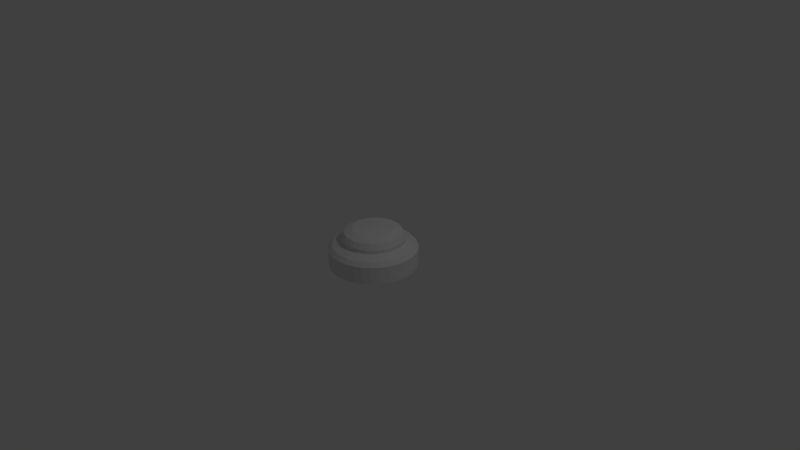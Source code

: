 # Source: gear3lock.blend  (saved by Blender 2.76.0; exported with 4.5.12 LTS)
import bpy
from mathutils import Matrix  # noqa: F401  (used for matrix-valued properties, if any)

bpy.ops.wm.read_factory_settings(use_empty=True)
scene = bpy.context.scene
scene.name = 'Scene'

# ---- collections
col_collection_1 = bpy.data.collections.new('Collection 1'); scene.collection.children.link(col_collection_1)

# ---- world
world_world = bpy.data.worlds.new('World'); scene.world = world_world
world_world.color = (0.05088, 0.05088, 0.05088)
world_world.use_sun_shadow = False
world_world.sun_shadow_jitter_overblur = 0.0
world_world.cycles.sampling_method = 'MANUAL'
world_world.cycles.sample_map_resolution = 256

# ---- cameras
cam_camera = bpy.data.cameras.new('Camera')
cam_camera.clip_end = 100.0
cam_camera.lens = 35.0
cam_camera.sensor_width = 32.0
cam_camera.sensor_height = 18.0
cam_camera.ortho_scale = 7.314
cam_camera.dof.focus_distance = 0.0
cam_camera.dof.aperture_fstop = 128.0

# ---- lights
light_lamp = bpy.data.lights.new('Lamp', 'POINT')
light_lamp.transmission_factor = 0.0
light_lamp.cutoff_distance = 30.0
light_lamp.energy = 100.0
light_lamp.shadow_buffer_clip_start = 1.001
light_lamp.shadow_soft_size = 0.1
light_lamp.shadow_maximum_resolution = 0.006
light_lamp.use_absolute_resolution = True
light_lamp.cycles.use_multiple_importance_sampling = False

# ---- meshes
me_cylinder_001 = bpy.data.meshes.new('Cylinder.001')
me_cylinder_001.from_pydata([(2.398e-08, 0.5808, 0.1162), (0.1133, 0.5697, 0.1162), (0.2223, 0.5366, 0.1162), (0.3227, 0.483, 0.1162), (0.4107, 0.4107, 0.1162), (0.483, 0.3227, 0.1162), (0.5366, 0.2223, 0.1162), (0.5697, 0.1133, 0.1162), (0.5808, 1.835e-07, 0.1162), (0.5697, -0.1133, 0.1162), (0.5366, -0.2223, 0.1162), (0.483, -0.3227, 0.1162), (0.4107, -0.4107, 0.1162), (0.3227, -0.4829, 0.1162), (0.2223, -0.5366, 0.1162), (0.1133, -0.5697, 0.1162), (-1.653e-07, -0.5808, 0.1162), (-0.1133, -0.5697, 0.1162), (-0.2223, -0.5366, 0.1162), (-0.3227, -0.4829, 0.1162), (-0.4107, -0.4107, 0.1162), (-0.483, -0.3227, 0.1162), (-0.5366, -0.2223, 0.1162), (-0.5697, -0.1133, 0.1162), (-0.5808, 7.005e-07, 0.1162), (-0.5697, 0.1133, 0.1162), (-0.5366, 0.2223, 0.1162), (-0.4829, 0.3227, 0.1162), (-0.4107, 0.4107, 0.1162), (-0.3227, 0.483, 0.1162), (-0.2223, 0.5366, 0.1162), (-0.1133, 0.5697, 0.1162), (2.032e-08, 0.5808, -0.1159), (0.1133, 0.5697, -0.1159), (0.2223, 0.5366, -0.1159), (0.3227, 0.483, -0.1159), (0.4107, 0.4107, -0.1159), (0.483, 0.3227, -0.1159), (0.5366, 0.2223, -0.1159), (0.5697, 0.1133, -0.1159), (0.5808, 1.835e-07, -0.1159), (0.5697, -0.1133, -0.1159), (0.5366, -0.2223, -0.1159), (0.483, -0.3227, -0.1159), (0.4107, -0.4107, -0.1159), (0.3227, -0.4829, -0.1159), (0.2223, -0.5366, -0.1159), (0.1133, -0.5697, -0.1159), (-1.689e-07, -0.5808, -0.1159), (-0.1133, -0.5697, -0.1159), (-0.2223, -0.5366, -0.1159), (-0.3227, -0.4829, -0.1159), (-0.4107, -0.4107, -0.1159), (-0.483, -0.3227, -0.1159), (-0.5366, -0.2223, -0.1159), (-0.5697, -0.1133, -0.1159), (-0.5808, 7.005e-07, -0.1159), (-0.5697, 0.1133, -0.1159), (-0.5366, 0.2223, -0.1159), (-0.4829, 0.3227, -0.1159), (-0.4107, 0.4107, -0.1159), (-0.3227, 0.483, -0.1159), (-0.2223, 0.5366, -0.1159), (-0.1133, 0.5697, -0.1159), (2.951e-08, 0.5313, 0.1709), (0.1036, 0.521, 0.1709), (0.2033, 0.4908, 0.1709), (0.2951, 0.4417, 0.1709), (0.3757, 0.3757, 0.1709), (0.4417, 0.2951, 0.1709), (0.4908, 0.2033, 0.1709), (0.521, 0.1036, 0.1709), (0.5313, 1.958e-07, 0.1709), (0.521, -0.1036, 0.1709), (0.4908, -0.2033, 0.1709), (0.4417, -0.2951, 0.1709), (0.3757, -0.3757, 0.1709), (0.2951, -0.4417, 0.1709), (0.2033, -0.4908, 0.1709), (0.1036, -0.521, 0.1709), (-1.436e-07, -0.5313, 0.1709), (-0.1036, -0.521, 0.1709), (-0.2033, -0.4908, 0.1709), (-0.2951, -0.4417, 0.1709), (-0.3757, -0.3757, 0.1709), (-0.4417, -0.2951, 0.1709), (-0.4908, -0.2033, 0.1709), (-0.521, -0.1036, 0.1709), (-0.5313, 6.687e-07, 0.1709), (-0.521, 0.1036, 0.1709), (-0.4908, 0.2033, 0.1709), (-0.4417, 0.2951, 0.1709), (-0.3757, 0.3757, 0.1709), (-0.2951, 0.4417, 0.1709), (-0.2033, 0.4908, 0.1709), (-0.1036, 0.521, 0.1709), (4.387e-08, 0.4176, 0.2183), (0.08146, 0.4095, 0.2183), (0.1598, 0.3858, 0.2183), (0.232, 0.3472, 0.2183), (0.2953, 0.2953, 0.2183), (0.3472, 0.232, 0.2183), (0.3858, 0.1598, 0.2183), (0.4095, 0.08146, 0.2183), (0.4176, 2.233e-07, 0.2183), (0.4095, -0.08146, 0.2183), (0.3858, -0.1598, 0.2183), (0.3472, -0.232, 0.2183), (0.2953, -0.2953, 0.2183), (0.232, -0.3472, 0.2183), (0.1598, -0.3858, 0.2183), (0.08146, -0.4095, 0.2183), (-9.218e-08, -0.4176, 0.2183), (-0.08146, -0.4095, 0.2183), (-0.1598, -0.3858, 0.2183), (-0.232, -0.3472, 0.2183), (-0.2953, -0.2953, 0.2183), (-0.3472, -0.232, 0.2183), (-0.3858, -0.1598, 0.2183), (-0.4095, -0.08146, 0.2183), (-0.4176, 5.949e-07, 0.2183), (-0.4095, 0.08146, 0.2183), (-0.3858, 0.1598, 0.2183), (-0.3472, 0.232, 0.2183), (-0.2953, 0.2953, 0.2183), (-0.232, 0.3472, 0.2183), (-0.1598, 0.3858, 0.2183), (-0.08146, 0.4095, 0.2183), (4.242e-08, 0.4176, 0.2682), (0.08146, 0.4095, 0.2682), (0.1598, 0.3858, 0.2682), (0.232, 0.3472, 0.2682), (0.2953, 0.2953, 0.2682), (0.3472, 0.232, 0.2682), (0.3858, 0.1598, 0.2682), (0.4095, 0.08146, 0.2682), (0.4176, 2.233e-07, 0.2682), (0.4095, -0.08146, 0.2682), (0.3858, -0.1598, 0.2682), (0.3472, -0.232, 0.2682), (0.2953, -0.2953, 0.2682), (0.232, -0.3472, 0.2682), (0.1598, -0.3858, 0.2682), (0.08146, -0.4095, 0.2682), (-9.363e-08, -0.4176, 0.2682), (-0.08146, -0.4095, 0.2682), (-0.1598, -0.3858, 0.2682), (-0.232, -0.3472, 0.2682), (-0.2953, -0.2953, 0.2682), (-0.3472, -0.232, 0.2682), (-0.3858, -0.1598, 0.2682), (-0.4095, -0.08146, 0.2682), (-0.4176, 5.949e-07, 0.2682), (-0.4095, 0.08146, 0.2682), (-0.3858, 0.1598, 0.2682), (-0.3472, 0.232, 0.2682), (-0.2953, 0.2953, 0.2682), (-0.232, 0.3472, 0.2682), (-0.1598, 0.3858, 0.2682), (-0.08146, 0.4095, 0.2682), (4.691e-08, 0.3749, 0.3416), (0.07314, 0.3677, 0.3416), (0.1435, 0.3464, 0.3416), (0.2083, 0.3117, 0.3416), (0.2651, 0.2651, 0.3416), (0.3117, 0.2083, 0.3416), (0.3464, 0.1435, 0.3416), (0.3677, 0.07314, 0.3416), (0.3749, 2.351e-07, 0.3416), (0.3677, -0.07314, 0.3416), (0.3464, -0.1435, 0.3416), (0.3117, -0.2083, 0.3416), (0.2651, -0.2651, 0.3416), (0.2083, -0.3117, 0.3416), (0.1435, -0.3464, 0.3416), (0.07314, -0.3677, 0.3416), (-7.525e-08, -0.3749, 0.3416), (-0.07314, -0.3677, 0.3416), (-0.1435, -0.3464, 0.3416), (-0.2083, -0.3117, 0.3416), (-0.2651, -0.2651, 0.3416), (-0.3117, -0.2083, 0.3416), (-0.3464, -0.1435, 0.3416), (-0.3677, -0.07314, 0.3416), (-0.3749, 5.688e-07, 0.3416), (-0.3677, 0.07314, 0.3416), (-0.3464, 0.1435, 0.3416), (-0.3117, 0.2083, 0.3416), (-0.2651, 0.2651, 0.3416), (-0.2083, 0.3117, 0.3416), (-0.1435, 0.3464, 0.3416), (-0.07314, 0.3677, 0.3416), (5.587e-08, 0.2708, 0.3855), (0.05284, 0.2656, 0.3855), (0.1036, 0.2502, 0.3855), (0.1505, 0.2252, 0.3855), (0.1915, 0.1915, 0.3855), (0.2252, 0.1505, 0.3855), (0.2502, 0.1036, 0.3855), (0.2656, 0.05284, 0.3855), (0.2708, 2.608e-07, 0.3855), (0.2656, -0.05284, 0.3855), (0.2502, -0.1036, 0.3855), (0.2252, -0.1505, 0.3855), (0.1915, -0.1915, 0.3855), (0.1505, -0.2252, 0.3855), (0.1036, -0.2502, 0.3855), (0.05284, -0.2656, 0.3855), (-3.238e-08, -0.2708, 0.3855), (-0.05284, -0.2656, 0.3855), (-0.1036, -0.2502, 0.3855), (-0.1505, -0.2252, 0.3855), (-0.1915, -0.1915, 0.3855), (-0.2252, -0.1505, 0.3855), (-0.2502, -0.1036, 0.3855), (-0.2656, -0.05284, 0.3855), (-0.2708, 5.019e-07, 0.3855), (-0.2656, 0.05284, 0.3855), (-0.2502, 0.1036, 0.3855), (-0.2252, 0.1505, 0.3855), (-0.1915, 0.1915, 0.3855), (-0.1505, 0.2252, 0.3855), (-0.1036, 0.2502, 0.3855), (-0.05284, 0.2656, 0.3855), (6.43e-08, 0.04365, 0.4032), (0.008516, 0.04282, 0.4032), (0.01671, 0.04033, 0.4032), (0.02425, 0.0363, 0.4032), (0.03087, 0.03087, 0.4032), (0.0363, 0.02425, 0.4032), (0.04033, 0.01671, 0.4032), (0.04281, 0.008517, 0.4032), (0.04365, 3.17e-07, 0.4032), (0.04281, -0.008516, 0.4032), (0.04033, -0.01671, 0.4032), (0.0363, -0.02425, 0.4032), (0.03087, -0.03087, 0.4032), (0.02425, -0.0363, 0.4032), (0.01671, -0.04033, 0.4032), (0.008516, -0.04281, 0.4032), (5.007e-08, -0.04365, 0.4032), (-0.008516, -0.04281, 0.4032), (-0.01671, -0.04033, 0.4032), (-0.02425, -0.0363, 0.4032), (-0.03087, -0.03087, 0.4032), (-0.0363, -0.02425, 0.4032), (-0.04033, -0.01671, 0.4032), (-0.04281, -0.008516, 0.4032), (-0.04365, 3.559e-07, 0.4032), (-0.04281, 0.008517, 0.4032), (-0.04033, 0.01671, 0.4032), (-0.0363, 0.02425, 0.4032), (-0.03087, 0.03087, 0.4032), (-0.02425, 0.0363, 0.4032), (-0.01671, 0.04033, 0.4032), (-0.008516, 0.04282, 0.4032)], [], [(11, 10, 74, 75), (34, 35, 36, 37, 38, 39, 40, 41, 42, 43, 44, 45, 46, 47, 48, 49, 50, 51, 52, 53, 54, 55, 56, 57, 58, 59, 60, 61, 62, 63, 32, 33), (26, 58, 57, 25), (13, 45, 44, 12), (27, 59, 58, 26), (14, 46, 45, 13), (1, 33, 32, 0), (28, 60, 59, 27), (15, 47, 46, 14), (2, 34, 33, 1), (29, 61, 60, 28), (16, 48, 47, 15), (3, 35, 34, 2), (30, 62, 61, 29), (17, 49, 48, 16), (4, 36, 35, 3), (31, 63, 62, 30), (18, 50, 49, 17), (5, 37, 36, 4), (0, 32, 63, 31), (19, 51, 50, 18), (6, 38, 37, 5), (20, 52, 51, 19), (7, 39, 38, 6), (21, 53, 52, 20), (8, 40, 39, 7), (22, 54, 53, 21), (9, 41, 40, 8), (23, 55, 54, 22), (10, 42, 41, 9), (24, 56, 55, 23), (11, 43, 42, 10), (25, 57, 56, 24), (12, 44, 43, 11), (86, 85, 117, 118), (25, 24, 88, 89), (12, 11, 75, 76), (26, 25, 89, 90), (13, 12, 76, 77), (27, 26, 90, 91), (14, 13, 77, 78), (1, 0, 64, 65), (28, 27, 91, 92), (15, 14, 78, 79), (2, 1, 65, 66), (29, 28, 92, 93), (16, 15, 79, 80), (3, 2, 66, 67), (30, 29, 93, 94), (17, 16, 80, 81), (4, 3, 67, 68), (31, 30, 94, 95), (18, 17, 81, 82), (5, 4, 68, 69), (0, 31, 95, 64), (19, 18, 82, 83), (6, 5, 69, 70), (20, 19, 83, 84), (7, 6, 70, 71), (21, 20, 84, 85), (8, 7, 71, 72), (22, 21, 85, 86), (9, 8, 72, 73), (23, 22, 86, 87), (10, 9, 73, 74), (24, 23, 87, 88), (121, 120, 152, 153), (73, 72, 104, 105), (87, 86, 118, 119), (74, 73, 105, 106), (88, 87, 119, 120), (75, 74, 106, 107), (89, 88, 120, 121), (76, 75, 107, 108), (90, 89, 121, 122), (77, 76, 108, 109), (91, 90, 122, 123), (78, 77, 109, 110), (65, 64, 96, 97), (92, 91, 123, 124), (79, 78, 110, 111), (66, 65, 97, 98), (93, 92, 124, 125), (80, 79, 111, 112), (67, 66, 98, 99), (94, 93, 125, 126), (81, 80, 112, 113), (68, 67, 99, 100), (95, 94, 126, 127), (82, 81, 113, 114), (69, 68, 100, 101), (64, 95, 127, 96), (83, 82, 114, 115), (70, 69, 101, 102), (84, 83, 115, 116), (71, 70, 102, 103), (85, 84, 116, 117), (72, 71, 103, 104), (156, 155, 187, 188), (108, 107, 139, 140), (122, 121, 153, 154), (109, 108, 140, 141), (123, 122, 154, 155), (110, 109, 141, 142), (97, 96, 128, 129), (124, 123, 155, 156), (111, 110, 142, 143), (98, 97, 129, 130), (125, 124, 156, 157), (112, 111, 143, 144), (99, 98, 130, 131), (126, 125, 157, 158), (113, 112, 144, 145), (100, 99, 131, 132), (127, 126, 158, 159), (114, 113, 145, 146), (101, 100, 132, 133), (96, 127, 159, 128), (115, 114, 146, 147), (102, 101, 133, 134), (116, 115, 147, 148), (103, 102, 134, 135), (117, 116, 148, 149), (104, 103, 135, 136), (118, 117, 149, 150), (105, 104, 136, 137), (119, 118, 150, 151), (106, 105, 137, 138), (120, 119, 151, 152), (107, 106, 138, 139), (191, 190, 222, 223), (143, 142, 174, 175), (130, 129, 161, 162), (157, 156, 188, 189), (144, 143, 175, 176), (131, 130, 162, 163), (158, 157, 189, 190), (145, 144, 176, 177), (132, 131, 163, 164), (159, 158, 190, 191), (146, 145, 177, 178), (133, 132, 164, 165), (128, 159, 191, 160), (147, 146, 178, 179), (134, 133, 165, 166), (148, 147, 179, 180), (135, 134, 166, 167), (149, 148, 180, 181), (136, 135, 167, 168), (150, 149, 181, 182), (137, 136, 168, 169), (151, 150, 182, 183), (138, 137, 169, 170), (152, 151, 183, 184), (139, 138, 170, 171), (153, 152, 184, 185), (140, 139, 171, 172), (154, 153, 185, 186), (141, 140, 172, 173), (155, 154, 186, 187), (142, 141, 173, 174), (129, 128, 160, 161), (213, 212, 244, 245), (178, 177, 209, 210), (165, 164, 196, 197), (160, 191, 223, 192), (179, 178, 210, 211), (166, 165, 197, 198), (180, 179, 211, 212), (167, 166, 198, 199), (181, 180, 212, 213), (168, 167, 199, 200), (182, 181, 213, 214), (169, 168, 200, 201), (183, 182, 214, 215), (170, 169, 201, 202), (184, 183, 215, 216), (171, 170, 202, 203), (185, 184, 216, 217), (172, 171, 203, 204), (186, 185, 217, 218), (173, 172, 204, 205), (187, 186, 218, 219), (174, 173, 205, 206), (161, 160, 192, 193), (188, 187, 219, 220), (175, 174, 206, 207), (162, 161, 193, 194), (189, 188, 220, 221), (176, 175, 207, 208), (163, 162, 194, 195), (190, 189, 221, 222), (177, 176, 208, 209), (164, 163, 195, 196), (226, 225, 224, 255, 254, 253, 252, 251, 250, 249, 248, 247, 246, 245, 244, 243, 242, 241, 240, 239, 238, 237, 236, 235, 234, 233, 232, 231, 230, 229, 228, 227), (200, 199, 231, 232), (214, 213, 245, 246), (201, 200, 232, 233), (215, 214, 246, 247), (202, 201, 233, 234), (216, 215, 247, 248), (203, 202, 234, 235), (217, 216, 248, 249), (204, 203, 235, 236), (218, 217, 249, 250), (205, 204, 236, 237), (219, 218, 250, 251), (206, 205, 237, 238), (193, 192, 224, 225), (220, 219, 251, 252), (207, 206, 238, 239), (194, 193, 225, 226), (221, 220, 252, 253), (208, 207, 239, 240), (195, 194, 226, 227), (222, 221, 253, 254), (209, 208, 240, 241), (196, 195, 227, 228), (223, 222, 254, 255), (210, 209, 241, 242), (197, 196, 228, 229), (192, 223, 255, 224), (211, 210, 242, 243), (198, 197, 229, 230), (212, 211, 243, 244), (199, 198, 230, 231)])
me_cylinder_001.use_remesh_preserve_volume = False
me_cylinder_001.use_remesh_preserve_attributes = False
me_cylinder_001.use_mirror_vertex_groups = False
me_cylinder_001.update()

# ---- objects
ob_cylinder_001 = bpy.data.objects.new('Cylinder.001', me_cylinder_001)
ob_lamp = bpy.data.objects.new('Lamp', light_lamp)
ob_camera = bpy.data.objects.new('Camera', cam_camera)

# ---- transforms, parenting, visibility, modifiers, constraints
ob_cylinder_001.location = (0.0, 0.0, 0.0)
ob_cylinder_001.lineart.crease_threshold = 0.0
ob_lamp.location = (4.076, 1.005, 5.904)
ob_lamp.rotation_euler = (0.6503, 0.05522, 1.866)
ob_lamp.lock_rotations_4d = False
ob_lamp.empty_display_type = 'ARROWS'
ob_lamp.color = (0.0, 0.0, 0.0, 0.0)
ob_lamp.lineart.crease_threshold = 0.0
ob_camera.location = (7.481, -6.508, 5.344)
ob_camera.rotation_euler = (1.109, 0.01082, 0.8149)
ob_camera.lock_rotations_4d = False
ob_camera.empty_display_type = 'ARROWS'
ob_camera.color = (0.0, 0.0, 0.0, 0.0)
ob_camera.display_type = 'WIRE'
ob_camera.lineart.crease_threshold = 0.0

# ---- collection membership
col_collection_1.objects.link(ob_cylinder_001)
col_collection_1.objects.link(ob_lamp)
col_collection_1.objects.link(ob_camera)

# ---- scene / render settings (as saved in the file)
scene.camera = ob_camera
scene.frame_start = 1; scene.frame_end = 250; scene.frame_set(1)
scene.render.engine = 'BLENDER_EEVEE_NEXT'
scene.render.resolution_percentage = 50
scene.render.dither_intensity = 0.0
scene.cycles.use_denoising = False
scene.cycles.samples = 10
scene.cycles.sampling_pattern = 'TABULATED_SOBOL'
scene.cycles.light_sampling_threshold = 0.0
scene.cycles.use_adaptive_sampling = False
scene.cycles.use_light_tree = False
scene.cycles.blur_glossy = 0.0
scene.cycles.pixel_filter_type = 'GAUSSIAN'
scene.cycles.sample_clamp_indirect = 0.0
scene.view_settings.view_transform = 'Standard'
bpy.context.view_layer.update()
